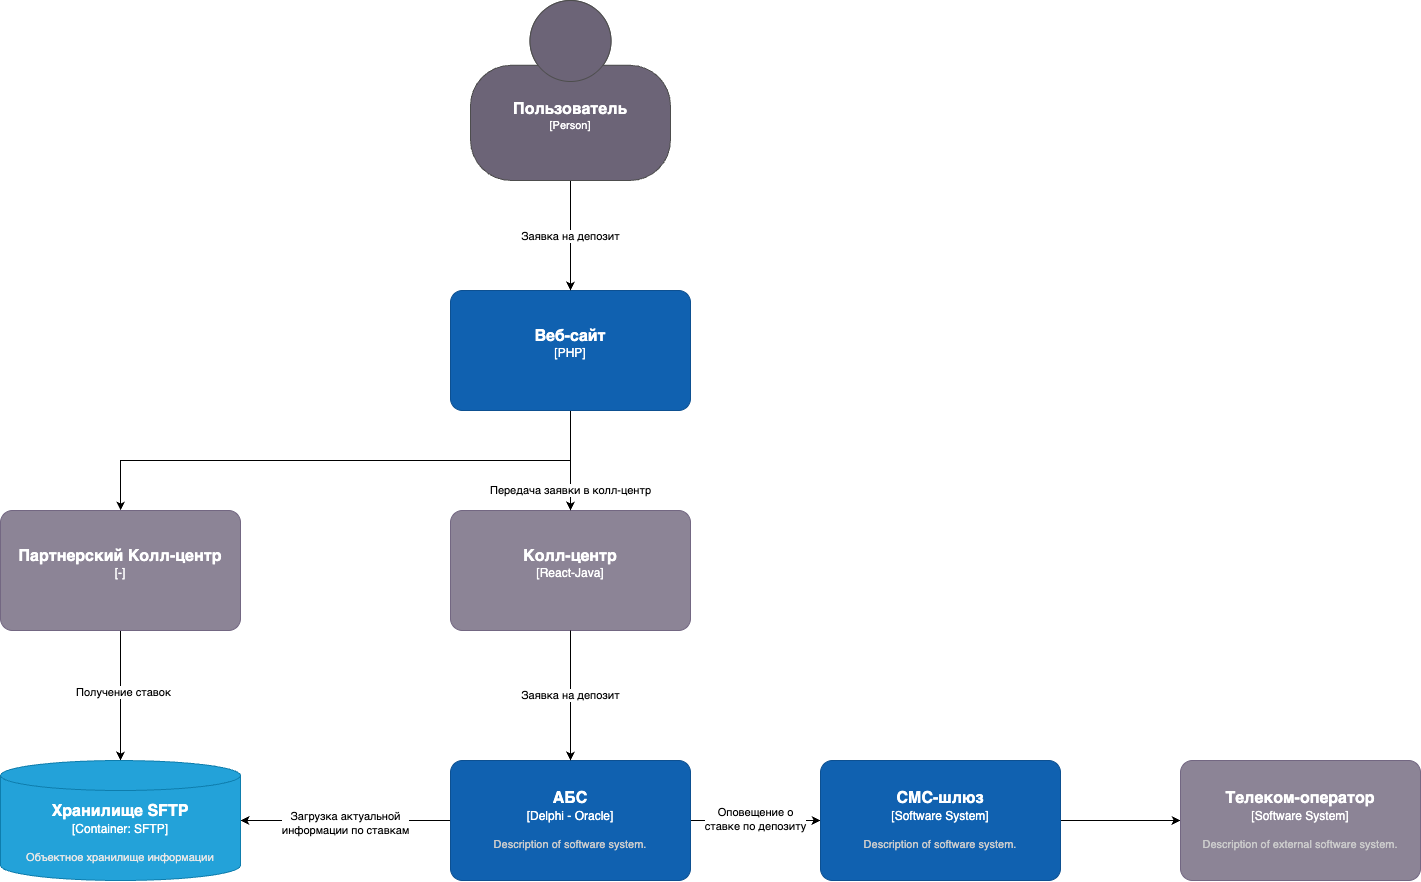

The diagram above was exported from draw.io. Its source (the exported page's mxGraphModel, read from the mxfile embedded in the PNG):
<mxGraphModel dx="1563" dy="1185" grid="1" gridSize="10" guides="1" tooltips="1" connect="1" arrows="1" fold="1" page="1" pageScale="1" pageWidth="1827" pageHeight="2169" background="#FFFFFF" math="0" shadow="0">
  <root>
    <mxCell id="0" />
    <mxCell id="1" parent="0" />
    <object placeholders="1" c4Name="Колл-центр" c4Type="React-Java" c4Description="" label="&lt;font style=&quot;font-size: 16px&quot;&gt;&lt;b&gt;%c4Name%&lt;/b&gt;&lt;/font&gt;&lt;div&gt;[%c4Type%]&lt;/div&gt;&lt;br&gt;&lt;div&gt;&lt;font style=&quot;font-size: 11px&quot;&gt;&lt;font color=&quot;#cccccc&quot;&gt;%c4Description%&lt;/font&gt;&lt;/div&gt;" id="8FxIW00yGj3Qzw7Ot2rw-5">
      <mxCell style="rounded=1;whiteSpace=wrap;html=1;labelBackgroundColor=none;fillColor=#8C8496;fontColor=#ffffff;align=center;arcSize=10;strokeColor=#736782;metaEdit=1;resizable=0;points=[[0.25,0,0],[0.5,0,0],[0.75,0,0],[1,0.25,0],[1,0.5,0],[1,0.75,0],[0.75,1,0],[0.5,1,0],[0.25,1,0],[0,0.75,0],[0,0.5,0],[0,0.25,0]];" vertex="1" parent="1">
        <mxGeometry x="660" y="900" width="240" height="120" as="geometry" />
      </mxCell>
    </object>
    <mxCell id="8FxIW00yGj3Qzw7Ot2rw-6" style="edgeStyle=orthogonalEdgeStyle;rounded=0;orthogonalLoop=1;jettySize=auto;html=1;" edge="1" parent="1" source="8FxIW00yGj3Qzw7Ot2rw-8" target="8FxIW00yGj3Qzw7Ot2rw-10">
      <mxGeometry relative="1" as="geometry" />
    </mxCell>
    <mxCell id="8FxIW00yGj3Qzw7Ot2rw-7" value="Оповещение о&lt;div&gt;ставке по депозиту&lt;/div&gt;" style="edgeLabel;html=1;align=center;verticalAlign=middle;resizable=0;points=[];" vertex="1" connectable="0" parent="8FxIW00yGj3Qzw7Ot2rw-6">
      <mxGeometry x="0.0031" y="2" relative="1" as="geometry">
        <mxPoint as="offset" />
      </mxGeometry>
    </mxCell>
    <mxCell id="8FxIW00yGj3Qzw7Ot2rw-29" style="edgeStyle=orthogonalEdgeStyle;rounded=0;orthogonalLoop=1;jettySize=auto;html=1;" edge="1" parent="1" source="8FxIW00yGj3Qzw7Ot2rw-27" target="8FxIW00yGj3Qzw7Ot2rw-31">
      <mxGeometry relative="1" as="geometry" />
    </mxCell>
    <mxCell id="8FxIW00yGj3Qzw7Ot2rw-30" value="Получение актуальных ставок" style="edgeLabel;html=1;align=center;verticalAlign=middle;resizable=0;points=[];" vertex="1" connectable="0" parent="8FxIW00yGj3Qzw7Ot2rw-29">
      <mxGeometry x="0.5798" y="6" relative="1" as="geometry">
        <mxPoint y="38" as="offset" />
      </mxGeometry>
    </mxCell>
    <mxCell id="8FxIW00yGj3Qzw7Ot2rw-35" value="Получение ставок" style="edgeLabel;html=1;align=center;verticalAlign=middle;resizable=0;points=[];" vertex="1" connectable="0" parent="8FxIW00yGj3Qzw7Ot2rw-29">
      <mxGeometry x="-0.0437" y="2" relative="1" as="geometry">
        <mxPoint as="offset" />
      </mxGeometry>
    </mxCell>
    <mxCell id="8FxIW00yGj3Qzw7Ot2rw-33" style="edgeStyle=orthogonalEdgeStyle;rounded=0;orthogonalLoop=1;jettySize=auto;html=1;" edge="1" parent="1" source="8FxIW00yGj3Qzw7Ot2rw-8" target="8FxIW00yGj3Qzw7Ot2rw-31">
      <mxGeometry relative="1" as="geometry" />
    </mxCell>
    <mxCell id="8FxIW00yGj3Qzw7Ot2rw-34" value="Загрузка актуальной&lt;div&gt;информации по ставкам&lt;/div&gt;" style="edgeLabel;html=1;align=center;verticalAlign=middle;resizable=0;points=[];" vertex="1" connectable="0" parent="8FxIW00yGj3Qzw7Ot2rw-33">
      <mxGeometry x="0.0048" y="2" relative="1" as="geometry">
        <mxPoint as="offset" />
      </mxGeometry>
    </mxCell>
    <object placeholders="1" c4Name="АБС" c4Type="Delphi - Oracle" c4Description="Description of software system." label="&lt;font style=&quot;font-size: 16px&quot;&gt;&lt;b&gt;%c4Name%&lt;/b&gt;&lt;/font&gt;&lt;div&gt;[%c4Type%]&lt;/div&gt;&lt;br&gt;&lt;div&gt;&lt;font style=&quot;font-size: 11px&quot;&gt;&lt;font color=&quot;#cccccc&quot;&gt;%c4Description%&lt;/font&gt;&lt;/div&gt;" id="8FxIW00yGj3Qzw7Ot2rw-8">
      <mxCell style="rounded=1;whiteSpace=wrap;html=1;labelBackgroundColor=none;fillColor=#1061B0;fontColor=#ffffff;align=center;arcSize=10;strokeColor=#0D5091;metaEdit=1;resizable=0;points=[[0.25,0,0],[0.5,0,0],[0.75,0,0],[1,0.25,0],[1,0.5,0],[1,0.75,0],[0.75,1,0],[0.5,1,0],[0.25,1,0],[0,0.75,0],[0,0.5,0],[0,0.25,0]];" vertex="1" parent="1">
        <mxGeometry x="660" y="1150" width="240" height="120" as="geometry" />
      </mxCell>
    </object>
    <mxCell id="8FxIW00yGj3Qzw7Ot2rw-9" style="edgeStyle=orthogonalEdgeStyle;rounded=0;orthogonalLoop=1;jettySize=auto;html=1;" edge="1" parent="1" source="8FxIW00yGj3Qzw7Ot2rw-10" target="8FxIW00yGj3Qzw7Ot2rw-11">
      <mxGeometry relative="1" as="geometry" />
    </mxCell>
    <object placeholders="1" c4Name="СМС-шлюз" c4Type="Software System" c4Description="Description of software system." label="&lt;font style=&quot;font-size: 16px&quot;&gt;&lt;b&gt;%c4Name%&lt;/b&gt;&lt;/font&gt;&lt;div&gt;[%c4Type%]&lt;/div&gt;&lt;br&gt;&lt;div&gt;&lt;font style=&quot;font-size: 11px&quot;&gt;&lt;font color=&quot;#cccccc&quot;&gt;%c4Description%&lt;/font&gt;&lt;/div&gt;" id="8FxIW00yGj3Qzw7Ot2rw-10">
      <mxCell style="rounded=1;whiteSpace=wrap;html=1;labelBackgroundColor=none;fillColor=#1061B0;fontColor=#ffffff;align=center;arcSize=10;strokeColor=#0D5091;metaEdit=1;resizable=0;points=[[0.25,0,0],[0.5,0,0],[0.75,0,0],[1,0.25,0],[1,0.5,0],[1,0.75,0],[0.75,1,0],[0.5,1,0],[0.25,1,0],[0,0.75,0],[0,0.5,0],[0,0.25,0]];" vertex="1" parent="1">
        <mxGeometry x="1030" y="1150" width="240" height="120" as="geometry" />
      </mxCell>
    </object>
    <object placeholders="1" c4Name="Телеком-оператор" c4Type="Software System" c4Description="Description of external software system." label="&lt;font style=&quot;font-size: 16px&quot;&gt;&lt;b&gt;%c4Name%&lt;/b&gt;&lt;/font&gt;&lt;div&gt;[%c4Type%]&lt;/div&gt;&lt;br&gt;&lt;div&gt;&lt;font style=&quot;font-size: 11px&quot;&gt;&lt;font color=&quot;#cccccc&quot;&gt;%c4Description%&lt;/font&gt;&lt;/div&gt;" id="8FxIW00yGj3Qzw7Ot2rw-11">
      <mxCell style="rounded=1;whiteSpace=wrap;html=1;labelBackgroundColor=none;fillColor=#8C8496;fontColor=#ffffff;align=center;arcSize=10;strokeColor=#736782;metaEdit=1;resizable=0;points=[[0.25,0,0],[0.5,0,0],[0.75,0,0],[1,0.25,0],[1,0.5,0],[1,0.75,0],[0.75,1,0],[0.5,1,0],[0.25,1,0],[0,0.75,0],[0,0.5,0],[0,0.25,0]];" vertex="1" parent="1">
        <mxGeometry x="1390" y="1150" width="240" height="120" as="geometry" />
      </mxCell>
    </object>
    <mxCell id="8FxIW00yGj3Qzw7Ot2rw-14" style="edgeStyle=orthogonalEdgeStyle;rounded=0;orthogonalLoop=1;jettySize=auto;html=1;entryX=0.5;entryY=0;entryDx=0;entryDy=0;entryPerimeter=0;" edge="1" parent="1" source="8FxIW00yGj3Qzw7Ot2rw-5" target="8FxIW00yGj3Qzw7Ot2rw-8">
      <mxGeometry relative="1" as="geometry">
        <mxPoint x="770" y="1140" as="targetPoint" />
      </mxGeometry>
    </mxCell>
    <mxCell id="8FxIW00yGj3Qzw7Ot2rw-15" value="Заявка на депозит" style="edgeLabel;html=1;align=center;verticalAlign=middle;resizable=0;points=[];" vertex="1" connectable="0" parent="8FxIW00yGj3Qzw7Ot2rw-14">
      <mxGeometry x="-0.0141" y="-1" relative="1" as="geometry">
        <mxPoint as="offset" />
      </mxGeometry>
    </mxCell>
    <mxCell id="8FxIW00yGj3Qzw7Ot2rw-22" value="Передача заявки в колл-центр" style="edgeStyle=orthogonalEdgeStyle;rounded=0;orthogonalLoop=1;jettySize=auto;html=1;" edge="1" parent="1" source="8FxIW00yGj3Qzw7Ot2rw-23" target="8FxIW00yGj3Qzw7Ot2rw-5">
      <mxGeometry x="0.6" relative="1" as="geometry">
        <mxPoint as="offset" />
      </mxGeometry>
    </mxCell>
    <mxCell id="8FxIW00yGj3Qzw7Ot2rw-28" style="edgeStyle=orthogonalEdgeStyle;rounded=0;orthogonalLoop=1;jettySize=auto;html=1;exitX=0.5;exitY=1;exitDx=0;exitDy=0;exitPerimeter=0;" edge="1" parent="1" source="8FxIW00yGj3Qzw7Ot2rw-23" target="8FxIW00yGj3Qzw7Ot2rw-27">
      <mxGeometry relative="1" as="geometry" />
    </mxCell>
    <object placeholders="1" c4Name="Веб-сайт" c4Type="PHP" c4Description="" label="&lt;font style=&quot;font-size: 16px&quot;&gt;&lt;b&gt;%c4Name%&lt;/b&gt;&lt;/font&gt;&lt;div&gt;[%c4Type%]&lt;/div&gt;&lt;br&gt;&lt;div&gt;&lt;font style=&quot;font-size: 11px&quot;&gt;&lt;font color=&quot;#cccccc&quot;&gt;%c4Description%&lt;/font&gt;&lt;/div&gt;" id="8FxIW00yGj3Qzw7Ot2rw-23">
      <mxCell style="rounded=1;whiteSpace=wrap;html=1;labelBackgroundColor=none;fillColor=#1061B0;fontColor=#ffffff;align=center;arcSize=10;strokeColor=#0D5091;metaEdit=1;resizable=0;points=[[0.25,0,0],[0.5,0,0],[0.75,0,0],[1,0.25,0],[1,0.5,0],[1,0.75,0],[0.75,1,0],[0.5,1,0],[0.25,1,0],[0,0.75,0],[0,0.5,0],[0,0.25,0]];" vertex="1" parent="1">
        <mxGeometry x="660" y="680" width="240" height="120" as="geometry" />
      </mxCell>
    </object>
    <mxCell id="8FxIW00yGj3Qzw7Ot2rw-24" style="edgeStyle=orthogonalEdgeStyle;rounded=0;orthogonalLoop=1;jettySize=auto;html=1;" edge="1" parent="1" source="8FxIW00yGj3Qzw7Ot2rw-26" target="8FxIW00yGj3Qzw7Ot2rw-23">
      <mxGeometry relative="1" as="geometry" />
    </mxCell>
    <mxCell id="8FxIW00yGj3Qzw7Ot2rw-25" value="Заявка на депозит" style="edgeLabel;html=1;align=center;verticalAlign=middle;resizable=0;points=[];" vertex="1" connectable="0" parent="8FxIW00yGj3Qzw7Ot2rw-24">
      <mxGeometry x="0.0063" y="-1" relative="1" as="geometry">
        <mxPoint as="offset" />
      </mxGeometry>
    </mxCell>
    <object placeholders="1" c4Name="Пользователь" c4Type="Person" c4Description="" label="&lt;font style=&quot;font-size: 16px&quot;&gt;&lt;b&gt;%c4Name%&lt;/b&gt;&lt;/font&gt;&lt;div&gt;[%c4Type%]&lt;/div&gt;&lt;br&gt;&lt;div&gt;&lt;font style=&quot;font-size: 11px&quot;&gt;&lt;font color=&quot;#cccccc&quot;&gt;%c4Description%&lt;/font&gt;&lt;/div&gt;" id="8FxIW00yGj3Qzw7Ot2rw-26">
      <mxCell style="html=1;fontSize=11;dashed=0;whiteSpace=wrap;fillColor=#6C6477;strokeColor=#4D4D4D;fontColor=#ffffff;shape=mxgraph.c4.person2;align=center;metaEdit=1;points=[[0.5,0,0],[1,0.5,0],[1,0.75,0],[0.75,1,0],[0.5,1,0],[0.25,1,0],[0,0.75,0],[0,0.5,0]];resizable=0;" vertex="1" parent="1">
        <mxGeometry x="680" y="390" width="200" height="180" as="geometry" />
      </mxCell>
    </object>
    <object placeholders="1" c4Name="Партнерский Колл-центр" c4Type="-" c4Description="" label="&lt;font style=&quot;font-size: 16px&quot;&gt;&lt;b&gt;%c4Name%&lt;/b&gt;&lt;/font&gt;&lt;div&gt;[%c4Type%]&lt;/div&gt;&lt;br&gt;&lt;div&gt;&lt;font style=&quot;font-size: 11px&quot;&gt;&lt;font color=&quot;#cccccc&quot;&gt;%c4Description%&lt;/font&gt;&lt;/div&gt;" id="8FxIW00yGj3Qzw7Ot2rw-27">
      <mxCell style="rounded=1;whiteSpace=wrap;html=1;labelBackgroundColor=none;fillColor=#8C8496;fontColor=#ffffff;align=center;arcSize=10;strokeColor=#736782;metaEdit=1;resizable=0;points=[[0.25,0,0],[0.5,0,0],[0.75,0,0],[1,0.25,0],[1,0.5,0],[1,0.75,0],[0.75,1,0],[0.5,1,0],[0.25,1,0],[0,0.75,0],[0,0.5,0],[0,0.25,0]];" vertex="1" parent="1">
        <mxGeometry x="210" y="900" width="240" height="120" as="geometry" />
      </mxCell>
    </object>
    <object placeholders="1" c4Name="Хранилище SFTP" c4Type="Container" c4Technology="SFTP" c4Description="Объектное хранилище информации" label="&lt;font style=&quot;font-size: 16px&quot;&gt;&lt;b&gt;%c4Name%&lt;/b&gt;&lt;/font&gt;&lt;div&gt;[%c4Type%:&amp;nbsp;%c4Technology%]&lt;/div&gt;&lt;br&gt;&lt;div&gt;&lt;font style=&quot;font-size: 11px&quot;&gt;&lt;font color=&quot;#E6E6E6&quot;&gt;%c4Description%&lt;/font&gt;&lt;/div&gt;" id="8FxIW00yGj3Qzw7Ot2rw-31">
      <mxCell style="shape=cylinder3;size=15;whiteSpace=wrap;html=1;boundedLbl=1;rounded=0;labelBackgroundColor=none;fillColor=#23A2D9;fontSize=12;fontColor=#ffffff;align=center;strokeColor=#0E7DAD;metaEdit=1;points=[[0.5,0,0],[1,0.25,0],[1,0.5,0],[1,0.75,0],[0.5,1,0],[0,0.75,0],[0,0.5,0],[0,0.25,0]];resizable=0;" vertex="1" parent="1">
        <mxGeometry x="210" y="1150" width="240" height="120" as="geometry" />
      </mxCell>
    </object>
  </root>
</mxGraphModel>